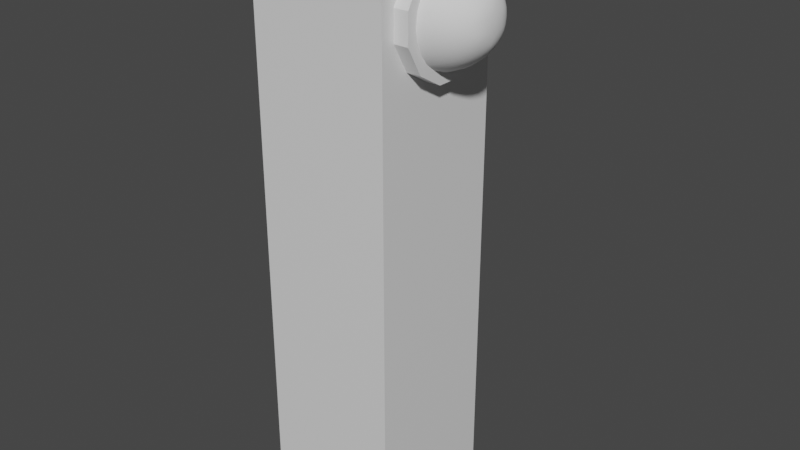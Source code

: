 # Source: button.blend  (saved by Blender 2.93.20; exported with 4.5.12 LTS)
import bpy
from mathutils import Matrix  # noqa: F401  (used for matrix-valued properties, if any)

bpy.ops.wm.read_factory_settings(use_empty=True)
scene = bpy.context.scene
scene.name = 'Scene'

# ---- collections
col_collection = bpy.data.collections.new('Collection'); scene.collection.children.link(col_collection)

# ---- materials (node trees are filled in below, after node groups)
mat_material = bpy.data.materials.new('Material')
mat_material.alpha_threshold = 0.0
mat_material.use_transparent_shadow = False
mat_material.line_color = (0.0, 0.0, 0.0, 1.0)

# ---- material node trees
mat_material.use_nodes = True; mat_material.node_tree.nodes.clear()
_N = mat_material.node_tree.nodes; _L = mat_material.node_tree.links
n0 = _N.new('ShaderNodeOutputMaterial'); n0.name = 'Material Output'; n0.location = (300, 300)
n1 = _N.new('ShaderNodeBsdfPrincipled'); n1.name = 'Principled BSDF'; n1.location = (10, 300)
n1.distribution = 'GGX'
n1.subsurface_method = 'BURLEY'
n1.inputs[2].default_value = 0.4
n1.inputs[3].default_value = 1.45
n1.inputs[27].default_value = (0.0, 0.0, 0.0, 1.0)
n1.inputs[28].default_value = 1.0
_L.new(n1.outputs[0], n0.inputs[0])
n0.is_active_output = True

# ---- world
world_world = bpy.data.worlds.new('World'); scene.world = world_world
world_world.use_nodes = True; world_world.node_tree.nodes.clear()
_N = world_world.node_tree.nodes; _L = world_world.node_tree.links
n0 = _N.new('ShaderNodeOutputWorld'); n0.name = 'World Output'; n0.location = (300, 300)
n1 = _N.new('ShaderNodeBackground'); n1.name = 'Background'; n1.location = (10, 300)
n1.inputs[0].default_value = (0.05088, 0.05088, 0.05088, 1.0)
_L.new(n1.outputs[0], n0.inputs[0])
n0.is_active_output = True
world_world.color = (0.05088, 0.05088, 0.05088)
world_world.use_sun_shadow = False
world_world.sun_shadow_jitter_overblur = 0.0

# ---- meshes
me_sphere = bpy.data.meshes.new('Sphere')
me_sphere.from_pydata([(0.0, 0.25, 0.433), (0.0, 0.433, 0.25), (0.0, 0.5, -2.186e-08), (0.0, 0.433, -0.25), (0.0, 0.25, -0.433), (0.2165, 0.125, 0.433), (0.375, 0.2165, 0.25), (0.433, 0.25, -2.186e-08), (0.375, 0.2165, -0.25), (0.2165, 0.125, -0.433), (0.2165, -0.125, 0.433), (0.375, -0.2165, 0.25), (0.433, -0.25, -2.186e-08), (0.375, -0.2165, -0.25), (0.2165, -0.125, -0.433), (-2.175e-08, -0.25, 0.433), (-6.645e-08, -0.433, 0.25), (-8.135e-08, -0.5, -2.186e-08), (-5.155e-08, -0.433, -0.25), (-5.155e-08, -0.25, -0.433), (0.0, -4.371e-08, -0.5), (-3.786e-08, -6.557e-08, 0.5), (-0.2165, -0.125, 0.433), (-0.375, -0.2165, 0.25), (-0.433, -0.25, -2.186e-08), (-0.375, -0.2165, -0.25), (-0.2165, -0.125, -0.433), (-0.2165, 0.125, 0.433), (-0.375, 0.2165, 0.25), (-0.433, 0.25, -2.186e-08), (-0.375, 0.2165, -0.25), (-0.2165, 0.125, -0.433)], [], [(0, 21, 5), (20, 4, 9), (3, 2, 7, 8), (1, 0, 5, 6), (4, 3, 8, 9), (2, 1, 6, 7), (20, 9, 14), (8, 7, 12, 13), (6, 5, 10, 11), (9, 8, 13, 14), (7, 6, 11, 12), (5, 21, 10), (13, 12, 17, 18), (11, 10, 15, 16), (14, 13, 18, 19), (12, 11, 16, 17), (10, 21, 15), (20, 14, 19), (16, 15, 22, 23), (19, 18, 25, 26), (17, 16, 23, 24), (15, 21, 22), (20, 19, 26), (18, 17, 24, 25), (26, 25, 30, 31), (24, 23, 28, 29), (22, 21, 27), (20, 26, 31), (25, 24, 29, 30), (23, 22, 27, 28), (31, 30, 3, 4), (29, 28, 1, 2), (27, 21, 0), (20, 31, 4), (30, 29, 2, 3), (28, 27, 0, 1)])
me_sphere.polygons.foreach_set('use_smooth', [True] * 36)
_uv = me_sphere.uv_layers.new(name='UVMap')
_uv.uv.foreach_set('vector', [0.6667, 0.8333, 0.5833, 1.0, 0.5, 0.8333, 0.5833, 0.0, 0.6667, 0.1667, 0.5, 0.1667, 0.6667, 0.3333, 0.6667, 0.5, 0.5, 0.5, 0.5, 0.3333, 0.6667, 0.6667, 0.6667, 0.8333, 0.5, 0.8333, 0.5, 0.6667, 0.6667, 0.1667, 0.6667, 0.3333, 0.5, 0.3333, 0.5, 0.1667, 0.6667, 0.5, 0.6667, 0.6667, 0.5, 0.6667, 0.5, 0.5, 0.4167, 0.0, 0.5, 0.1667, 0.3333, 0.1667, 0.5, 0.3333, 0.5, 0.5, 0.3333, 0.5, 0.3333, 0.3333, 0.5, 0.6667, 0.5, 0.8333, 0.3333, 0.8333, 0.3333, 0.6667, 0.5, 0.1667, 0.5, 0.3333, 0.3333, 0.3333, 0.3333, 0.1667, 0.5, 0.5, 0.5, 0.6667, 0.3333, 0.6667, 0.3333, 0.5, 0.5, 0.8333, 0.4167, 1.0, 0.3333, 0.8333, 0.3333, 0.3333, 0.3333, 0.5, 0.1667, 0.5, 0.1667, 0.3333, 0.3333, 0.6667, 0.3333, 0.8333, 0.1667, 0.8333, 0.1667, 0.6667, 0.3333, 0.1667, 0.3333, 0.3333, 0.1667, 0.3333, 0.1667, 0.1667, 0.3333, 0.5, 0.3333, 0.6667, 0.1667, 0.6667, 0.1667, 0.5, 0.3333, 0.8333, 0.25, 1.0, 0.1667, 0.8333, 0.25, 0.0, 0.3333, 0.1667, 0.1667, 0.1667, 0.1667, 0.6667, 0.1667, 0.8333, 2.98e-08, 0.8333, 0.0, 0.6667, 0.1667, 0.1667, 0.1667, 0.3333, 0.0, 0.3333, 0.0, 0.1667, 0.1667, 0.5, 0.1667, 0.6667, 0.0, 0.6667, 0.0, 0.5, 0.1667, 0.8333, 0.08333, 1.0, 2.98e-08, 0.8333, 0.08333, 0.0, 0.1667, 0.1667, 0.0, 0.1667, 0.1667, 0.3333, 0.1667, 0.5, 0.0, 0.5, 0.0, 0.3333, 1.0, 0.1667, 1.0, 0.3333, 0.8333, 0.3333, 0.8333, 0.1667, 1.0, 0.5, 1.0, 0.6667, 0.8333, 0.6667, 0.8333, 0.5, 1.0, 0.8333, 0.9167, 1.0, 0.8333, 0.8333, 0.9167, 0.0, 1.0, 0.1667, 0.8333, 0.1667, 1.0, 0.3333, 1.0, 0.5, 0.8333, 0.5, 0.8333, 0.3333, 1.0, 0.6667, 1.0, 0.8333, 0.8333, 0.8333, 0.8333, 0.6667, 0.8333, 0.1667, 0.8333, 0.3333, 0.6667, 0.3333, 0.6667, 0.1667, 0.8333, 0.5, 0.8333, 0.6667, 0.6667, 0.6667, 0.6667, 0.5, 0.8333, 0.8333, 0.75, 1.0, 0.6667, 0.8333, 0.75, 0.0, 0.8333, 0.1667, 0.6667, 0.1667, 0.8333, 0.3333, 0.8333, 0.5, 0.6667, 0.5, 0.6667, 0.3333, 0.8333, 0.6667, 0.8333, 0.8333, 0.6667, 0.8333, 0.6667, 0.6667])
me_sphere.use_remesh_fix_poles = True
me_sphere.use_remesh_preserve_attributes = False
me_sphere.update()
me_cube_001 = bpy.data.meshes.new('Cube.001')
me_cube_001.from_pydata([(0.3978, 0.331, 1.975), (0.3978, 0.331, 1.806), (0.4978, 0.331, 1.806), (0.4978, 0.331, 1.975), (0.3978, 0.239, 1.646), (0.3978, 0.09202, 1.561), (0.4978, 0.09202, 1.561), (0.4978, 0.239, 1.646), (0.3978, -0.09202, 1.561), (0.3978, -0.239, 1.646), (0.4978, -0.239, 1.646), (0.4978, -0.09202, 1.561), (0.3978, -0.331, 1.806), (0.3978, -0.331, 1.975), (0.4978, -0.331, 1.975), (0.4978, -0.331, 1.806), (0.3978, -0.239, 2.135), (0.3978, -0.09202, 2.22), (0.4978, -0.09202, 2.22), (0.4978, -0.239, 2.135), (0.3978, 0.09202, 2.22), (0.3978, 0.239, 2.135), (0.4978, 0.239, 2.135), (0.4978, 0.09202, 2.22), (0.4134, 0.4134, 2.351), (0.4134, 0.4134, -1.0), (0.4134, -0.4134, 2.351), (0.4134, -0.4134, -1.0), (-0.4134, 0.4134, 2.351), (-0.4134, 0.4134, -1.0), (-0.4134, -0.4134, 2.351), (-0.4134, -0.4134, -1.0)], [], [(21, 22, 3, 0), (9, 10, 15, 12), (13, 14, 19, 16), (17, 18, 23, 20), (5, 6, 11, 8), (6, 7, 2, 3, 22, 23, 18, 19, 14, 15, 10, 11), (1, 2, 7, 4), (0, 3, 2, 1), (6, 5, 4, 7), (10, 9, 8, 11), (14, 13, 12, 15), (18, 17, 16, 19), (22, 21, 20, 23), (0, 1, 4, 5, 8, 9, 12, 13, 16, 17, 20, 21), (24, 28, 30, 26), (27, 26, 30, 31), (31, 30, 28, 29), (29, 25, 27, 31), (25, 24, 26, 27), (29, 28, 24, 25)])
_uv = me_cube_001.uv_layers.new(name='UVMap')
_uv.uv.foreach_set('vector', [0.1237, 0.5, 0.1237, 1.0, 0.04297, 1.0, 0.04297, 0.5, 0.6237, 0.5, 0.6237, 1.0, 0.543, 1.0, 0.543, 0.5, 0.457, 0.5, 0.457, 1.0, 0.3763, 1.0, 0.3763, 0.5, 0.2904, 0.5, 0.2904, 1.0, 0.2096, 1.0, 0.2096, 0.5, 0.7904, 0.5, 0.7904, 1.0, 0.7096, 1.0, 0.7096, 0.5, 0.4578, 0.3081, 0.4043, 0.4009, 0.3036, 0.4591, 0.1964, 0.4591, 0.09574, 0.4009, 0.04215, 0.3081, 0.04215, 0.1919, 0.09574, 0.09906, 0.1964, 0.04094, 0.3036, 0.04094, 0.4043, 0.09906, 0.4578, 0.1919, 0.957, 0.5, 0.957, 1.0, 0.8763, 1.0, 0.8763, 0.5, 1.0, 0.5, 1.0, 1.0, 0.957, 1.0, 0.957, 0.5, 0.7904, 1.0, 0.7904, 0.5, 0.8763, 0.5, 0.8763, 1.0, 0.6237, 1.0, 0.6237, 0.5, 0.7096, 0.5, 0.7096, 1.0, 0.457, 1.0, 0.457, 0.5, 0.543, 0.5, 0.543, 1.0, 0.2904, 1.0, 0.2904, 0.5, 0.3763, 0.5, 0.3763, 1.0, 0.1237, 1.0, 0.1237, 0.5, 0.2096, 0.5, 0.2096, 1.0, 0.6964, 0.4591, 0.8036, 0.4591, 0.9043, 0.4009, 0.9578, 0.3081, 0.9578, 0.1919, 0.9043, 0.09906, 0.8036, 0.04094, 0.6964, 0.04094, 0.5957, 0.09906, 0.5422, 0.1919, 0.5422, 0.3081, 0.5957, 0.4009, 0.625, 0.5, 0.875, 0.5, 0.875, 0.75, 0.625, 0.75, 0.375, 0.75, 0.625, 0.75, 0.625, 1.0, 0.375, 1.0, 0.375, 0.0, 0.625, 0.0, 0.625, 0.25, 0.375, 0.25, 0.125, 0.5, 0.375, 0.5, 0.375, 0.75, 0.125, 0.75, 0.375, 0.5, 0.625, 0.5, 0.625, 0.75, 0.375, 0.75, 0.375, 0.25, 0.625, 0.25, 0.625, 0.5, 0.375, 0.5])
me_cube_001.materials.append(mat_material)
me_cube_001.use_remesh_preserve_volume = False
me_cube_001.use_remesh_preserve_attributes = False
me_cube_001.use_mirror_vertex_groups = False
me_cube_001.update()

# ---- objects
ob_button = bpy.data.objects.new('Button', me_sphere)
ob_tower = bpy.data.objects.new('Tower', me_cube_001)

# ---- transforms, parenting, visibility, modifiers, constraints
ob_button.location = (0.3988, 0.0, 2.887)
ob_button.rotation_euler = (0.0, 1.571, 0.0)
ob_button.scale = (0.7257, 0.7257, 0.7257)
_m = ob_button.modifiers.new('Subdivision', 'SUBSURF')
ob_tower.location = (0.0, 0.0, 1.0)
ob_tower.lock_rotations_4d = False
ob_tower.empty_display_type = 'ARROWS'
ob_tower.lineart.crease_threshold = 0.0

# ---- collection membership
col_collection.objects.link(ob_button)
col_collection.objects.link(ob_tower)

# ---- scene / render settings (as saved in the file)
scene.frame_start = 1; scene.frame_end = 250; scene.frame_set(40)
scene.render.engine = 'BLENDER_EEVEE_NEXT'
scene.cycles.use_denoising = False
scene.cycles.samples = 128
scene.cycles.sampling_pattern = 'TABULATED_SOBOL'
scene.cycles.use_adaptive_sampling = False
scene.cycles.use_light_tree = False
scene.view_settings.view_transform = 'Filmic'
bpy.context.view_layer.update()

# ---- added for rendering (the .blend has no active camera and no usable light): camera, sun
cam_auto = bpy.data.cameras.new('AutoCamera')
cam_auto.lens = 50.0
cam_auto.sensor_width = 36.0
cam_auto.clip_end = 1000.0
ob_auto_camera = bpy.data.objects.new('AutoCamera', cam_auto)
scene.collection.objects.link(ob_auto_camera)
ob_auto_camera.location = (3.54784, -4.04843, 4.37463)
ob_auto_camera.rotation_euler = (1.09748, -7.21219e-08, 0.694738)
scene.camera = ob_auto_camera
light_auto_sun = bpy.data.lights.new('AutoSun', 'SUN')
light_auto_sun.energy = 3.0
light_auto_sun.angle = 0.0523599
ob_auto_sun = bpy.data.objects.new('AutoSun', light_auto_sun)
scene.collection.objects.link(ob_auto_sun)
ob_auto_sun.rotation_euler = (0.872665, 0.174533, 0.523599)
bpy.context.view_layer.update()
